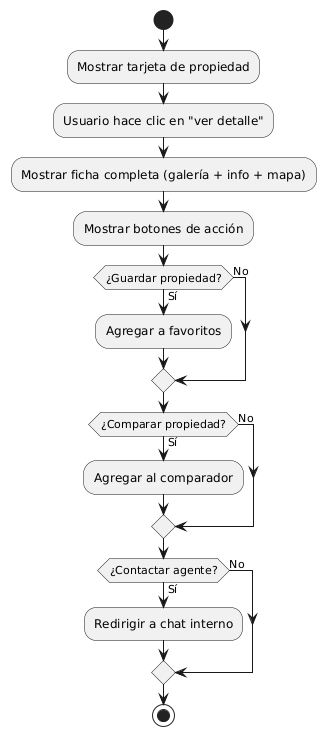

The diagram above was rendered by PlantUML. Its source (embedded in the PNG):
@startuml
start
:Mostrar tarjeta de propiedad;
:Usuario hace clic en "ver detalle";
:Mostrar ficha completa (galería + info + mapa);
:Mostrar botones de acción;

if (¿Guardar propiedad?) then (Sí)
  :Agregar a favoritos;
else (No)
endif

if (¿Comparar propiedad?) then (Sí)
  :Agregar al comparador;
else (No)
endif

if (¿Contactar agente?) then (Sí)
  :Redirigir a chat interno;
else (No)
endif

stop
@enduml